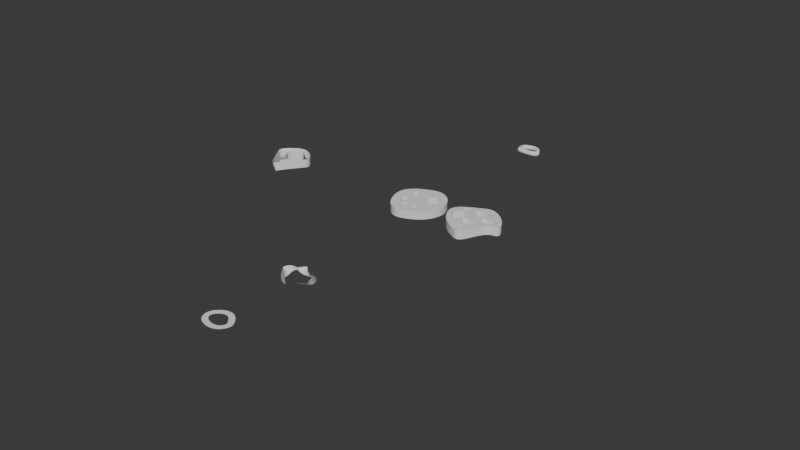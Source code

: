 # Source: curves.blend  (saved by Blender 5.1.29; exported with 4.5.12 LTS)
import bpy
from mathutils import Matrix  # noqa: F401  (used for matrix-valued properties, if any)

bpy.ops.wm.read_factory_settings(use_empty=True)
scene = bpy.context.scene
scene.name = 'Scene'

# ---- collections
col_collection = bpy.data.collections.new('Collection'); scene.collection.children.link(col_collection)

# ---- world
world_world = bpy.data.worlds.new('World'); scene.world = world_world
world_world.use_nodes = True; world_world.node_tree.nodes.clear()
_N = world_world.node_tree.nodes; _L = world_world.node_tree.links
n0 = _N.new('ShaderNodeOutputWorld'); n0.name = 'World Output'; n0.location = (200, 100)
n1 = _N.new('ShaderNodeBackground'); n1.name = 'Background'; n1.location = (-200, 100)
n1.inputs[0].default_value = (0.05088, 0.05088, 0.05088, 1.0)
_L.new(n1.outputs[0], n0.inputs[0])
n0.is_active_output = True
world_world.color = (0.05088, 0.05088, 0.05088)
world_world.sun_shadow_jitter_overblur = 0.0

# ---- curves / text
cu_b_ziercurve = bpy.data.curves.new('BézierCurve', 'CURVE')
cu_b_ziercurve.dimensions = '3D'
_sp = cu_b_ziercurve.splines.new('BEZIER'); _sp.bezier_points.add(18)
_sp.bezier_points.foreach_set('co', [1.582, -1.714, -0.04693, 3.011, -2.175, 0.3667, 2.994, -2.457, -0.04693, 1.582, -1.714, -0.04693, 2.857, -0.1804, -0.04693, 1.612, 1.353, -0.04693, 2.22, 2.992, -0.04693, 0.8988, 3.964, -0.04693, 1.142, 2.628, -0.04693, -1.12, 3.554, -0.04693, -1.12, 3.554, -0.04693, -1.869, 2.45, -0.1614, -0.1636, 2.359, 0.03945, -1.047, 1.484, -0.0858, 0.00203, -0.003964, 0.0049, -1.0, 0.0, 0.0, -2.806, -1.41, -0.01371, -0.03524, -2.431, -0.00699, -0.03524, -2.431, -0.00699])
_sp.bezier_points.foreach_set('handle_left', [1.105, -1.56, -0.1848, 2.535, -2.021, 0.2288, 3.0, -2.363, 0.09095, 2.053, -1.962, -0.04693, 2.432, -0.6914, -0.04693, 2.027, 0.8418, -0.04693, 2.017, 2.446, -0.04693, 1.304, 4.331, -0.04693, 1.061, 3.073, -0.04693, -0.3662, 3.245, -0.04693, -1.12, 3.554, -0.04693, -2.009, 2.872, -0.1232, -0.732, 2.389, -0.02749, -0.7646, 1.181, -0.04405, -0.3478, 0.4921, -0.02533, -0.8061, 0.272, 0.001633, -3.387, -0.9538, -0.2056, -0.9588, -2.091, -0.009228, -0.03524, -2.431, -0.00699])
_sp.bezier_points.foreach_set('handle_right', [2.058, -1.867, 0.09095, 3.005, -2.269, 0.2288, 2.523, -2.209, -0.04693, 2.007, -1.203, -0.04693, 2.442, 0.3307, -0.04693, 1.815, 1.899, -0.04693, 1.779, 3.316, -0.04693, 0.7071, 3.554, -0.04693, 0.3877, 2.937, -0.04693, -1.12, 3.554, -0.04693, -1.37, 3.186, -0.08508, -1.428, 2.09, -0.09444, -0.4582, 2.067, -0.0023, -1.553, 1.149, -0.05556, -0.332, -0.002643, 0.003266, -0.9635, -0.7629, -0.004569, -2.88, -2.301, 0.3979, -0.03524, -2.431, -0.00699, -0.03524, -2.431, -0.00699])
for _p, _l, _r in zip(_sp.bezier_points, ['VECTOR', 'VECTOR', 'VECTOR', 'VECTOR', 'VECTOR', 'VECTOR', 'VECTOR', 'FREE', 'VECTOR', 'VECTOR', 'VECTOR', 'FREE', 'VECTOR', 'FREE', 'VECTOR', 'FREE', 'FREE', 'VECTOR', 'VECTOR'], ['VECTOR', 'VECTOR', 'VECTOR', 'VECTOR', 'VECTOR', 'VECTOR', 'VECTOR', 'FREE', 'VECTOR', 'VECTOR', 'VECTOR', 'FREE', 'VECTOR', 'FREE', 'VECTOR', 'FREE', 'FREE', 'VECTOR', 'VECTOR']): _p.handle_left_type = _l; _p.handle_right_type = _r
_sp.bezier_points.foreach_set('radius', [1.776, 1.776, 1.776, 1.776, 1.0, 1.0, 1.0, 1.0, 1.0, 1.0, 1.0, 1.0, 1.0, 1.0, 1.0, 1.0, 1.0, 1.0, 1.0])
_sp.order_u = 0
_sp.order_v = 0
cu_b_ziercurve.use_path = True
cu_b_ziercurve.fill_mode = 'FULL'
cu_b_ziercurve_001 = bpy.data.curves.new('BézierCurve.001', 'CURVE')
cu_b_ziercurve_001.dimensions = '3D'
_sp = cu_b_ziercurve_001.splines.new('BEZIER'); _sp.bezier_points.add(3)
_sp.bezier_points.foreach_set('co', [-1.0, 0.0, 0.0, -0.1875, -2.077, 0.0, 1.0, 0.0, 0.0, -0.06732, 1.601, 0.01002])
_sp.bezier_points.foreach_set('handle_left', [-1.5, -0.5, 0.0, -0.5, -2.014, 0.0, 0.5, 0.0, 0.0, 0.4311, 1.641, 0.01002])
_sp.bezier_points.foreach_set('handle_right', [-0.75, 0.25, 0.0, 0.125, -2.139, 0.0, 2.0, 0.0, 0.0, -1.064, 1.522, 0.01002])
for _p, _l, _r in zip(_sp.bezier_points, ['ALIGNED', 'ALIGNED', 'ALIGNED', 'ALIGNED'], ['ALIGNED', 'ALIGNED', 'ALIGNED', 'ALIGNED']): _p.handle_left_type = _l; _p.handle_right_type = _r
_sp.order_u = 0
_sp.order_v = 0
_sp.resolution_u = 10
_sp.use_cyclic_u = True
_sp = cu_b_ziercurve_001.splines.new('BEZIER'); _sp.bezier_points.add(3)
_sp.bezier_points.foreach_set('co', [-0.0005326, -3.005, 0.007808, -2.287, -0.003416, 0.007808, -0.03835, 1.991, 0.007808, 2.058, -0.03994, 0.007808])
_sp.bezier_points.foreach_set('handle_left', [0.6274, -2.877, 0.3065, -1.898, -0.5941, 0.007808, -1.038, 1.991, 0.007808, 2.611, 0.7927, -0.01932])
_sp.bezier_points.foreach_set('handle_right', [-0.6285, -3.134, -0.2909, -2.675, 0.5872, 0.007808, 0.9617, 1.991, 0.007808, 1.505, -0.8726, 0.03494])
for _p, _l, _r in zip(_sp.bezier_points, ['ALIGNED', 'ALIGNED', 'ALIGNED', 'ALIGNED'], ['ALIGNED', 'ALIGNED', 'ALIGNED', 'ALIGNED']): _p.handle_left_type = _l; _p.handle_right_type = _r
_sp.order_u = 0
_sp.order_v = 0
_sp.resolution_u = 10
_sp.use_cyclic_u = True
cu_b_ziercurve_001.use_path = True
cu_b_ziercurve_001.extrude = 0.5
cu_b_ziercurve_001.resolution_u = 10
cu_b_ziercurve_001.fill_mode = 'FULL'
cu_b_ziercurve_002 = bpy.data.curves.new('BézierCurve.002', 'CURVE')
cu_b_ziercurve_002.dimensions = '3D'
_sp = cu_b_ziercurve_002.splines.new('BEZIER'); _sp.bezier_points.add(4)
_sp.bezier_points.foreach_set('co', [-1.0, 0.0, 0.0, 1.0, 0.0, 0.0, 1.683, -1.473, 0.0, 0.4231, -2.687, 0.0, -1.368, -1.442, 0.0])
_sp.bezier_points.foreach_set('handle_left', [-1.429, -0.4945, 0.2675, 0.08482, 0.4031, 0.0, 1.788, -0.9885, 0.0, 0.8782, -2.285, 0.2101, -1.215, -1.751, 0.0])
_sp.bezier_points.foreach_set('handle_right', [-0.5712, 0.4945, -0.2675, 1.915, -0.4031, 0.0, 1.578, -1.956, 0.0, -0.03189, -3.089, -0.2101, -1.521, -1.133, 0.0])
for _p, _l, _r in zip(_sp.bezier_points, ['ALIGNED', 'ALIGNED', 'ALIGNED', 'ALIGNED', 'ALIGNED'], ['ALIGNED', 'ALIGNED', 'ALIGNED', 'ALIGNED', 'ALIGNED']): _p.handle_left_type = _l; _p.handle_right_type = _r
_sp.bezier_points.foreach_set('radius', [0.8627, 2.08, 1.0, 0.2583, 1.962])
_sp.bezier_points.foreach_set('tilt', [67.47, 69.88, 68.27, 68.02, 69.04])
_sp.order_u = 0
_sp.order_v = 0
_sp.resolution_u = 15
_sp.use_cyclic_u = True
cu_b_ziercurve_002.use_path = True
cu_b_ziercurve_002.extrude = 0.28
cu_b_ziercurve_002.fill_mode = 'FULL'
cu_b_ziercurve_003 = bpy.data.curves.new('BézierCurve.003', 'CURVE')
cu_b_ziercurve_003.dimensions = '3D'
_sp = cu_b_ziercurve_003.splines.new('BEZIER'); _sp.bezier_points.add(3)
_sp.bezier_points.foreach_set('co', [1.272, -0.6112, 0.0, -0.7901, -0.6606, 0.0, -0.963, 0.9261, 0.0, 1.037, 0.9261, 0.0])
_sp.bezier_points.foreach_set('handle_left', [1.725, -0.06849, 0.0, -0.193, -1.039, 0.0, -1.463, 0.4261, 0.0, 0.3625, 1.664, 0.0])
_sp.bezier_points.foreach_set('handle_right', [0.8189, -1.154, 0.0, -1.387, -0.2819, 0.0, -0.463, 1.426, 0.0, 1.712, 0.1879, 0.0])
for _p, _l, _r in zip(_sp.bezier_points, ['ALIGNED', 'ALIGNED', 'ALIGNED', 'ALIGNED'], ['ALIGNED', 'ALIGNED', 'ALIGNED', 'ALIGNED']): _p.handle_left_type = _l; _p.handle_right_type = _r
_sp.bezier_points.foreach_set('tilt', [1.571, 1.571, 1.571, 1.571])
_sp.order_u = 0
_sp.order_v = 0
_sp.use_cyclic_u = True
cu_b_ziercurve_003.use_path = True
cu_b_ziercurve_003.extrude = 0.3067
cu_b_ziercurve_003.fill_mode = 'FULL'
cu_b_ziercurve_004 = bpy.data.curves.new('BézierCurve.004', 'CURVE')
cu_b_ziercurve_004.dimensions = '3D'
_sp = cu_b_ziercurve_004.splines.new('BEZIER'); _sp.bezier_points.add(3)
_sp.bezier_points.foreach_set('co', [-0.9074, -0.4569, 0.0, -0.9815, 0.426, 0.0, 1.019, 0.426, 0.0, 1.093, -0.4569, 0.0])
_sp.bezier_points.foreach_set('handle_left', [-0.7179, -0.6035, 0.0, -1.058, 0.1666, 0.0, 0.5236, 1.295, 0.0, 1.382, -0.3021, 0.0])
_sp.bezier_points.foreach_set('handle_right', [-1.097, -0.3103, 0.0, -0.9049, 0.6855, 0.0, 1.513, -0.4429, 0.0, 0.8037, -0.6117, 0.0])
for _p, _l, _r in zip(_sp.bezier_points, ['ALIGNED', 'ALIGNED', 'ALIGNED', 'ALIGNED'], ['ALIGNED', 'ALIGNED', 'ALIGNED', 'ALIGNED']): _p.handle_left_type = _l; _p.handle_right_type = _r
_sp.order_u = 0
_sp.order_v = 0
_sp.use_cyclic_u = True
cu_b_ziercurve_004.use_path = True
cu_b_ziercurve_004.bevel_resolution = 12
cu_b_ziercurve_004.bevel_depth = 0.28
cu_b_ziercurve_004.fill_mode = 'FULL'
cu_b_ziercircle = bpy.data.curves.new('BézierCircle', 'CURVE')
cu_b_ziercircle.dimensions = '2D'
_sp = cu_b_ziercircle.splines.new('BEZIER'); _sp.bezier_points.add(3)
_sp.bezier_points.foreach_set('co', [-1.0, 0.0, 0.0, 0.0, 1.0, 0.0, 1.0, 0.0, 0.0, 0.0, -1.0, 0.0])
_sp.bezier_points.foreach_set('handle_left', [-0.8016, -0.5153, 0.0, -0.4892, 0.744, 0.0, 1.524, 0.02963, 0.0, 0.4952, -1.244, 0.0])
_sp.bezier_points.foreach_set('handle_right', [-1.198, 0.5153, 0.0, 0.4892, 1.256, 0.0, 0.4488, -0.03115, 0.0, -0.4952, -0.7558, 0.0])
for _p, _l, _r in zip(_sp.bezier_points, ['ALIGNED', 'ALIGNED', 'ALIGNED', 'ALIGNED'], ['ALIGNED', 'ALIGNED', 'ALIGNED', 'ALIGNED']): _p.handle_left_type = _l; _p.handle_right_type = _r
_sp.order_u = 0
_sp.order_v = 0
_sp.use_cyclic_u = True
_sp = cu_b_ziercircle.splines.new('BEZIER'); _sp.bezier_points.add(3)
_sp.bezier_points.foreach_set('co', [-0.7932, 0.1172, 0.0, -0.563, 0.294, 0.0, -0.2866, 0.01406, 0.0, -0.4599, -0.2161, 0.0])
_sp.bezier_points.foreach_set('handle_left', [-0.9424, 0.009404, 0.0, -0.7114, 0.1852, 0.0, -0.3682, 0.179, 0.0, -0.345, -0.07231, 0.0])
_sp.bezier_points.foreach_set('handle_right', [-0.644, 0.225, 0.0, -0.4146, 0.4029, 0.0, -0.205, -0.1509, 0.0, -0.5747, -0.36, 0.0])
for _p, _l, _r in zip(_sp.bezier_points, ['ALIGNED', 'ALIGNED', 'ALIGNED', 'ALIGNED'], ['ALIGNED', 'ALIGNED', 'ALIGNED', 'ALIGNED']): _p.handle_left_type = _l; _p.handle_right_type = _r
_sp.order_u = 0
_sp.order_v = 0
_sp.use_cyclic_u = True
_sp = cu_b_ziercircle.splines.new('BEZIER'); _sp.bezier_points.add(3)
_sp.bezier_points.foreach_set('co', [-0.1769, 0.5406, 0.0, 0.16, 0.6819, 0.0, 0.4898, 0.5406, 0.0, 0.1636, 0.3495, 0.0])
_sp.bezier_points.foreach_set('handle_left', [-0.1179, 0.3662, 0.0, 0.01741, 0.6824, 0.0, 0.5361, 0.6728, 0.0, 0.3112, 0.3508, 0.0])
_sp.bezier_points.foreach_set('handle_right', [-0.2225, 0.6757, 0.0, 0.3001, 0.6813, 0.0, 0.429, 0.3669, 0.0, 0.01118, 0.3481, 0.0])
for _p, _l, _r in zip(_sp.bezier_points, ['ALIGNED', 'AUTO', 'ALIGNED', 'AUTO'], ['ALIGNED', 'AUTO', 'ALIGNED', 'AUTO']): _p.handle_left_type = _l; _p.handle_right_type = _r
_sp.order_u = 0
_sp.order_v = 0
_sp.use_cyclic_u = True
_sp = cu_b_ziercircle.splines.new('BEZIER'); _sp.bezier_points.add(3)
_sp.bezier_points.foreach_set('co', [-0.216, -0.2098, 0.0, 0.1209, -0.06853, 0.0, 0.4507, -0.2098, 0.0, 0.1245, -0.4009, 0.0])
_sp.bezier_points.foreach_set('handle_left', [-0.157, -0.3842, 0.0, -0.02171, -0.06799, 0.0, 0.497, -0.07763, 0.0, 0.2721, -0.3995, 0.0])
_sp.bezier_points.foreach_set('handle_right', [-0.2616, -0.07471, 0.0, 0.261, -0.06907, 0.0, 0.3898, -0.3835, 0.0, -0.02794, -0.4023, 0.0])
for _p, _l, _r in zip(_sp.bezier_points, ['ALIGNED', 'AUTO', 'ALIGNED', 'AUTO'], ['ALIGNED', 'AUTO', 'ALIGNED', 'AUTO']): _p.handle_left_type = _l; _p.handle_right_type = _r
_sp.order_u = 0
_sp.order_v = 0
_sp.use_cyclic_u = True
_sp = cu_b_ziercircle.splines.new('BEZIER'); _sp.bezier_points.add(3)
_sp.bezier_points.foreach_set('co', [0.2819, 0.2169, 0.0, 0.6188, 0.3582, 0.0, 0.9486, 0.2169, 0.0, 0.6224, 0.02586, 0.0])
_sp.bezier_points.foreach_set('handle_left', [0.3408, 0.04259, 0.0, 0.4762, 0.3588, 0.0, 0.9949, 0.3491, 0.0, 0.77, 0.02722, 0.0])
_sp.bezier_points.foreach_set('handle_right', [0.2362, 0.3521, 0.0, 0.7589, 0.3577, 0.0, 0.8877, 0.04324, 0.0, 0.4699, 0.02445, 0.0])
for _p, _l, _r in zip(_sp.bezier_points, ['ALIGNED', 'AUTO', 'ALIGNED', 'AUTO'], ['ALIGNED', 'AUTO', 'ALIGNED', 'AUTO']): _p.handle_left_type = _l; _p.handle_right_type = _r
_sp.order_u = 0
_sp.order_v = 0
_sp.use_cyclic_u = True
_sp = cu_b_ziercircle.splines.new('BEZIER'); _sp.bezier_points.add(3)
_sp.bezier_points.foreach_set('co', [-0.1482, -0.6213, 0.0, 0.02831, -0.5473, 0.0, 0.2011, -0.6213, 0.0, 0.03018, -0.7215, 0.0])
_sp.bezier_points.foreach_set('handle_left', [-0.1173, -0.7127, 0.0, -0.04642, -0.547, 0.0, 0.2254, -0.5521, 0.0, 0.1075, -0.7208, 0.0])
_sp.bezier_points.foreach_set('handle_right', [-0.1722, -0.5505, 0.0, 0.1017, -0.5476, 0.0, 0.1692, -0.7124, 0.0, -0.04969, -0.7222, 0.0])
for _p, _l, _r in zip(_sp.bezier_points, ['ALIGNED', 'AUTO', 'ALIGNED', 'AUTO'], ['ALIGNED', 'AUTO', 'ALIGNED', 'AUTO']): _p.handle_left_type = _l; _p.handle_right_type = _r
_sp.order_u = 0
_sp.order_v = 0
_sp.use_cyclic_u = True
_sp = cu_b_ziercircle.splines.new('BEZIER'); _sp.bezier_points.add(3)
_sp.bezier_points.foreach_set('co', [-0.689, 0.5401, 0.0, -0.5125, 0.6142, 0.0, -0.3397, 0.5401, 0.0, -0.5106, 0.44, 0.0])
_sp.bezier_points.foreach_set('handle_left', [-0.6581, 0.4488, 0.0, -0.5872, 0.6145, 0.0, -0.3154, 0.6094, 0.0, -0.4333, 0.4407, 0.0])
_sp.bezier_points.foreach_set('handle_right', [-0.7129, 0.6109, 0.0, -0.4391, 0.6139, 0.0, -0.3716, 0.4491, 0.0, -0.5905, 0.4393, 0.0])
for _p, _l, _r in zip(_sp.bezier_points, ['ALIGNED', 'AUTO', 'ALIGNED', 'AUTO'], ['ALIGNED', 'AUTO', 'ALIGNED', 'AUTO']): _p.handle_left_type = _l; _p.handle_right_type = _r
_sp.order_u = 0
_sp.order_v = 0
_sp.use_cyclic_u = True
cu_b_ziercircle.use_path = True
cu_b_ziercircle.extrude = 0.5
cu_b_ziercircle.fill_mode = 'BOTH'
cu_b_ziercircle_001 = bpy.data.curves.new('BézierCircle.001', 'CURVE')
cu_b_ziercircle_001.dimensions = '2D'
_sp = cu_b_ziercircle_001.splines.new('BEZIER'); _sp.bezier_points.add(3)
_sp.bezier_points.foreach_set('co', [-1.317, 0.0, 0.0, -0.3165, 1.0, 0.0, 0.6835, 0.0, 0.0, -0.3165, -1.0, 0.0])
_sp.bezier_points.foreach_set('handle_left', [-1.234, -0.5459, 0.0, -0.847, 0.8469, 0.0, 0.7801, 0.5436, 0.0, 0.2076, -0.8265, 0.0])
_sp.bezier_points.foreach_set('handle_right', [-1.399, 0.5459, 0.0, 0.214, 1.153, 0.0, 0.5868, -0.5436, 0.0, -0.8407, -1.173, 0.0])
for _p, _l, _r in zip(_sp.bezier_points, ['ALIGNED', 'ALIGNED', 'ALIGNED', 'ALIGNED'], ['ALIGNED', 'ALIGNED', 'ALIGNED', 'ALIGNED']): _p.handle_left_type = _l; _p.handle_right_type = _r
_sp.order_u = 0
_sp.order_v = 0
_sp.use_cyclic_u = True
_sp = cu_b_ziercircle_001.splines.new('BEZIER'); _sp.bezier_points.add(3)
_sp.bezier_points.foreach_set('co', [-0.2375, 0.3158, 0.0, 0.1107, 0.664, 0.0, 0.4589, 0.3158, 0.0, 0.1107, -0.03243, 0.0])
_sp.bezier_points.foreach_set('handle_left', [-0.1684, 0.1364, 0.0, -0.0654, 0.5869, 0.0, 0.3954, 0.4972, 0.0, 0.2827, -0.1183, 0.0])
_sp.bezier_points.foreach_set('handle_right', [-0.3066, 0.4952, 0.0, 0.2868, 0.7411, 0.0, 0.5224, 0.1343, 0.0, -0.0613, 0.05345, 0.0])
for _p, _l, _r in zip(_sp.bezier_points, ['ALIGNED', 'ALIGNED', 'ALIGNED', 'ALIGNED'], ['ALIGNED', 'ALIGNED', 'ALIGNED', 'ALIGNED']): _p.handle_left_type = _l; _p.handle_right_type = _r
_sp.order_u = 0
_sp.order_v = 0
_sp.use_cyclic_u = True
_sp = cu_b_ziercircle_001.splines.new('BEZIER'); _sp.bezier_points.add(3)
_sp.bezier_points.foreach_set('co', [-0.9879, 0.4056, 0.0, -0.7531, 0.6404, 0.0, -0.5182, 0.4056, 0.0, -0.7531, 0.1707, 0.0])
_sp.bezier_points.foreach_set('handle_left', [-0.9879, 0.2759, 0.0, -0.8827, 0.6404, 0.0, -0.5182, 0.5352, 0.0, -0.6234, 0.1707, 0.0])
_sp.bezier_points.foreach_set('handle_right', [-0.9879, 0.5352, 0.0, -0.6234, 0.6404, 0.0, -0.5182, 0.2759, 0.0, -0.8827, 0.1707, 0.0])
for _p, _l, _r in zip(_sp.bezier_points, ['AUTO', 'AUTO', 'AUTO', 'AUTO'], ['AUTO', 'AUTO', 'AUTO', 'AUTO']): _p.handle_left_type = _l; _p.handle_right_type = _r
_sp.order_u = 0
_sp.order_v = 0
_sp.use_cyclic_u = True
_sp = cu_b_ziercircle_001.splines.new('BEZIER'); _sp.bezier_points.add(3)
_sp.bezier_points.foreach_set('co', [-1.047, -0.1455, 0.0, -0.8521, 0.04942, 0.0, -0.6572, -0.1455, 0.0, -0.8521, -0.3404, 0.0])
_sp.bezier_points.foreach_set('handle_left', [-1.047, -0.2531, 0.0, -0.9597, 0.04942, 0.0, -0.6572, -0.03788, 0.0, -0.7445, -0.3404, 0.0])
_sp.bezier_points.foreach_set('handle_right', [-1.047, -0.03788, 0.0, -0.7445, 0.04942, 0.0, -0.6572, -0.2531, 0.0, -0.9597, -0.3404, 0.0])
for _p, _l, _r in zip(_sp.bezier_points, ['AUTO', 'AUTO', 'AUTO', 'AUTO'], ['AUTO', 'AUTO', 'AUTO', 'AUTO']): _p.handle_left_type = _l; _p.handle_right_type = _r
_sp.order_u = 0
_sp.order_v = 0
_sp.use_cyclic_u = True
_sp = cu_b_ziercircle_001.splines.new('BEZIER'); _sp.bezier_points.add(3)
_sp.bezier_points.foreach_set('co', [-0.7197, -0.5139, 0.0, -0.5549, -0.3491, 0.0, -0.3901, -0.5139, 0.0, -0.5549, -0.6787, 0.0])
_sp.bezier_points.foreach_set('handle_left', [-0.7197, -0.6049, 0.0, -0.6459, -0.3491, 0.0, -0.3901, -0.4229, 0.0, -0.4639, -0.6787, 0.0])
_sp.bezier_points.foreach_set('handle_right', [-0.7197, -0.4229, 0.0, -0.4639, -0.3491, 0.0, -0.3901, -0.6049, 0.0, -0.6459, -0.6787, 0.0])
for _p, _l, _r in zip(_sp.bezier_points, ['AUTO', 'AUTO', 'AUTO', 'AUTO'], ['AUTO', 'AUTO', 'AUTO', 'AUTO']): _p.handle_left_type = _l; _p.handle_right_type = _r
_sp.order_u = 0
_sp.order_v = 0
_sp.use_cyclic_u = True
_sp = cu_b_ziercircle_001.splines.new('BEZIER'); _sp.bezier_points.add(3)
_sp.bezier_points.foreach_set('co', [-0.2196, -0.517, 0.0, -0.09052, -0.3879, 0.0, 0.03856, -0.517, 0.0, -0.09052, -0.6461, 0.0])
_sp.bezier_points.foreach_set('handle_left', [-0.2196, -0.5883, 0.0, -0.1618, -0.3879, 0.0, 0.03856, -0.4457, 0.0, -0.01925, -0.6461, 0.0])
_sp.bezier_points.foreach_set('handle_right', [-0.2196, -0.4457, 0.0, -0.01925, -0.3879, 0.0, 0.03856, -0.5883, 0.0, -0.1618, -0.6461, 0.0])
for _p, _l, _r in zip(_sp.bezier_points, ['AUTO', 'AUTO', 'AUTO', 'AUTO'], ['AUTO', 'AUTO', 'AUTO', 'AUTO']): _p.handle_left_type = _l; _p.handle_right_type = _r
_sp.order_u = 0
_sp.order_v = 0
_sp.use_cyclic_u = True
cu_b_ziercircle_001.use_path = True
cu_b_ziercircle_001.offset = 0.05
cu_b_ziercircle_001.extrude = 0.3333
cu_b_ziercircle_001.fill_mode = 'FRONT'

# ---- objects
ob_b_ziercurve = bpy.data.objects.new('BézierCurve', cu_b_ziercurve)
ob_b_ziercurve_001 = bpy.data.objects.new('BézierCurve.001', cu_b_ziercurve_001)
ob_b_ziercurve_002 = bpy.data.objects.new('BézierCurve.002', cu_b_ziercurve_002)
ob_b_ziercurve_003 = bpy.data.objects.new('BézierCurve.003', cu_b_ziercurve_003)
ob_b_ziercurve_004 = bpy.data.objects.new('BézierCurve.004', cu_b_ziercurve_004)
ob_b_ziercircle = bpy.data.objects.new('BézierCircle', cu_b_ziercircle)
ob_b_ziercircle_001 = bpy.data.objects.new('BézierCircle.001', cu_b_ziercircle_001)

# ---- transforms, parenting, visibility, modifiers, constraints
ob_b_ziercurve.location = (20.0, 0.0, 0.0)
ob_b_ziercurve_001.location = (-20.0, 0.0, 0.0)
ob_b_ziercurve_002.location = (0.0, -18.67, 0.0)
ob_b_ziercurve_002.scale = (1.0, 1.0, 1.03)
ob_b_ziercurve_003.location = (0.0, -30.0, 0.0)
ob_b_ziercurve_004.location = (0.0, 20.0, 0.0)
ob_b_ziercircle.location = (6.168, -0.0004623, 2.637e-08)
ob_b_ziercircle.scale = (3.0, 3.0, 1.0)
ob_b_ziercircle_001.location = (0.0, 0.0, 0.0)
ob_b_ziercircle_001.scale = (2.872, 2.872, 1.436)

# ---- collection membership
col_collection.objects.link(ob_b_ziercurve)
col_collection.objects.link(ob_b_ziercurve_001)
col_collection.objects.link(ob_b_ziercurve_002)
col_collection.objects.link(ob_b_ziercurve_003)
col_collection.objects.link(ob_b_ziercurve_004)
col_collection.objects.link(ob_b_ziercircle)
col_collection.objects.link(ob_b_ziercircle_001)

# ---- scene / render settings (as saved in the file)
scene.frame_start = 1; scene.frame_end = 250; scene.frame_set(1)
scene.render.engine = 'BLENDER_EEVEE_NEXT'
scene.render.bake_bias = 0.0
scene.render.bake_samples = 0
scene.cycles.sampling_pattern = 'TABULATED_SOBOL'
scene.eevee.use_volume_custom_range = False
bpy.context.view_layer.update()

# ---- added for rendering (the .blend has no active camera and no usable light): camera, sun
cam_auto = bpy.data.cameras.new('AutoCamera')
cam_auto.lens = 50.0
cam_auto.sensor_width = 36.0
cam_auto.clip_end = 1165.0
ob_auto_camera = bpy.data.objects.new('AutoCamera', cam_auto)
scene.collection.objects.link(ob_auto_camera)
ob_auto_camera.location = (67.1322, -84.7758, 53.1057)
ob_auto_camera.rotation_euler = (1.09748, -7.21219e-08, 0.694738)
scene.camera = ob_auto_camera
light_auto_sun = bpy.data.lights.new('AutoSun', 'SUN')
light_auto_sun.energy = 3.0
light_auto_sun.angle = 0.0523599
ob_auto_sun = bpy.data.objects.new('AutoSun', light_auto_sun)
scene.collection.objects.link(ob_auto_sun)
ob_auto_sun.rotation_euler = (0.872665, 0.174533, 0.523599)
bpy.context.view_layer.update()
